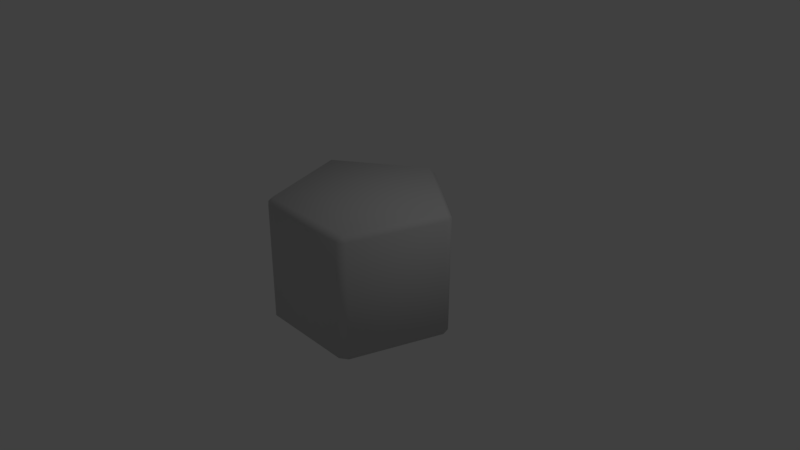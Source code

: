 # Source: Hex.blend  (saved by Blender 2.79.0; exported with 4.5.12 LTS)
import bpy
from mathutils import Matrix  # noqa: F401  (used for matrix-valued properties, if any)

bpy.ops.wm.read_factory_settings(use_empty=True)
scene = bpy.context.scene
scene.name = 'Scene'

# ---- collections
col_collection_1 = bpy.data.collections.new('Collection 1'); scene.collection.children.link(col_collection_1)

# ---- materials (node trees are filled in below, after node groups)
mat_material__25 = bpy.data.materials.new('Material #25')
mat_material__25.alpha_threshold = 0.0
mat_material__25.use_transparent_shadow = False
mat_material__25.diffuse_color = (0.588, 0.588, 0.588, 1.0)
mat_material__25.specular_color = (0.9, 0.9, 0.9)
mat_material__25.roughness = 0.5
mat_material__25.specular_intensity = 0.0

# ---- material node trees

# ---- world
world_world = bpy.data.worlds.new('World'); scene.world = world_world
world_world.color = (0.05088, 0.05088, 0.05088)
world_world.use_sun_shadow = False
world_world.sun_shadow_jitter_overblur = 0.0
world_world.cycles.sampling_method = 'MANUAL'

# ---- cameras
cam_camera = bpy.data.cameras.new('Camera')
cam_camera.clip_end = 100.0
cam_camera.lens = 35.0
cam_camera.sensor_width = 32.0
cam_camera.sensor_height = 18.0
cam_camera.ortho_scale = 7.314
cam_camera.dof.focus_distance = 0.0
cam_camera.dof.aperture_fstop = 128.0

# ---- lights
light_lamp = bpy.data.lights.new('Lamp', 'POINT')
light_lamp.transmission_factor = 0.0
light_lamp.cutoff_distance = 30.0
light_lamp.energy = 100.0
light_lamp.shadow_buffer_clip_start = 1.001
light_lamp.shadow_soft_size = 0.1
light_lamp.shadow_maximum_resolution = 0.006
light_lamp.use_absolute_resolution = True

# ---- meshes
me_untitled = bpy.data.meshes.new('Untitled')
me_untitled.from_pydata([(1.072, 0.3728, -0.805), (-0.08869, 1.132, -0.7794), (-1.169, 0.2625, -0.7705), (-0.6767, -1.034, -0.7907), (0.7085, -0.9657, -0.8121), (1.097, 0.3576, 0.7884), (-0.06341, 1.117, 0.814), (-1.144, 0.2473, 0.8229), (-0.6515, -1.049, 0.8026), (0.7338, -0.981, 0.7813), (1.11, 0.2524, -0.8068), (0.0377, 1.131, -0.7814), (-1.13, 0.3826, -0.77), (-0.7786, -0.9592, -0.7884), (0.6059, -1.04, -0.8112), (1.069, 0.2812, 0.8662), (1.136, 0.2372, 0.7866), (0.0007902, 1.065, 0.8907), (0.06298, 1.116, 0.812), (-1.075, 0.2907, 0.9003), (-1.105, 0.3673, 0.8234), (-0.6712, -0.9717, 0.8818), (-0.7534, -0.9744, 0.805), (0.6541, -0.9776, 0.8608), (0.6312, -1.055, 0.7822), (0.9937, 0.2845, -0.8753), (-0.0314, 1.036, -0.8518), (-1.063, 0.2936, -0.8426), (-0.6761, -0.9174, -0.8603), (0.5953, -0.923, -0.8805), (-0.03246, -0.04536, -0.8618), (-0.01515, -0.0502, 0.8811)], [], [(0, 11, 18, 5), (1, 12, 20, 6), (2, 13, 22, 7), (3, 14, 24, 8), (4, 10, 16, 9), (5, 15, 16), (6, 17, 18), (7, 19, 20), (8, 21, 22), (9, 23, 24), (18, 17, 15, 5), (5, 16, 10, 0), (11, 1, 6, 18), (20, 19, 17, 6), (12, 2, 7, 20), (22, 21, 19, 7), (13, 3, 8, 22), (24, 23, 21, 8), (14, 4, 9, 24), (16, 15, 23, 9), (11, 0, 25, 26), (2, 12, 27), (10, 4, 29, 25), (3, 13, 28), (12, 1, 26, 27), (0, 10, 25), (4, 14, 29), (13, 2, 27, 28), (1, 11, 26), (14, 3, 28, 29), (26, 25, 30), (21, 23, 31), (27, 30, 28), (28, 30, 29), (30, 25, 29), (30, 27, 26), (19, 31, 17), (31, 19, 21), (17, 31, 15), (15, 31, 23)])
me_untitled.polygons.foreach_set('use_smooth', [True] * 40)
_uv = me_untitled.uv_layers.new(name='UVChannel_1')
_uv.uv.foreach_set('vector', [0.5277, 0.0, 0.9829, 0.0, 0.9829, 0.9533, 0.5277, 0.9533, 0.4031, 0.0, 0.9657, 0.0, 0.9657, 0.9533, 0.4031, 0.9533, 0.2187, 0.0, 0.7813, 0.0, 0.7813, 0.9533, 0.2187, 0.9533, 0.03426, 0.0, 0.5969, 0.0, 0.5969, 0.9533, 0.03426, 0.9533, 0.01713, 0.0, 0.4723, 0.0, 0.4723, 0.9533, 0.01713, 0.9533, 0.5277, 0.9533, 0.5, 1.0, 0.4723, 0.9533, 0.4031, 0.9533, 0.3826, 1.0, 0.3477, 0.9533, 0.0, 0.7813, 0.03603, 0.7907, 0.03426, 0.8261, 0.03426, 0.1739, 0.03603, 0.2093, 0.0, 0.2187, 0.6523, 0.9533, 0.6174, 1.0, 0.5969, 0.9533, 0.6523, 0.9829, 0.6174, 0.9703, 0.9766, 0.5, 1.0, 0.5277, 0.5277, 0.9533, 0.4723, 0.9533, 0.4723, 0.0, 0.5277, 0.0, 0.3477, 0.0, 0.4031, 0.0, 0.4031, 0.9533, 0.3477, 0.9533, 0.03426, 0.8261, 0.03603, 0.7907, 0.6174, 0.9703, 0.5969, 1.0, 0.1739, 0.0, 0.2187, 0.0, 0.2187, 0.9533, 0.1739, 0.9533, 0.0, 0.2187, 0.03603, 0.2093, 0.03603, 0.7907, 0.0, 0.7813, 0.7813, 0.0, 0.8261, 0.0, 0.8261, 0.9533, 0.7813, 0.9533, 0.5969, -5.96e-08, 0.6174, 0.02969, 0.03603, 0.2093, 0.03426, 0.1739, 0.5969, 0.0, 0.6523, 0.0, 0.6523, 0.9533, 0.5969, 0.9533, 1.0, 0.4723, 0.9766, 0.5, 0.6174, 0.02969, 0.6523, 0.01713, 0.9829, 0.0, 0.5277, 0.0, 0.5277, 0.0, 0.9829, 0.0, 0.2187, 0.0, 0.1739, 0.0, 0.2187, 0.0, 0.4723, 0.0, 0.01713, 0.0, 0.01713, 0.0, 0.4723, 0.0, 0.8261, 0.0, 0.7813, 0.0, 0.8261, 0.0, 0.9657, 0.0, 0.4031, 0.0, 0.4031, 0.0, 0.9657, 0.0, 0.5277, 0.0, 0.4723, 0.0, 0.5277, 0.0, 0.6523, 0.0, 0.5969, 0.0, 0.6523, 0.0, 0.7813, 0.0, 0.2187, 0.0, 0.2187, 0.0, 0.7813, 0.0, 0.4031, 0.0, 0.3477, 0.0, 0.4031, 0.0, 0.5969, 0.0, 0.03426, 0.0, 0.03426, 0.0, 0.5969, 0.0, 0.3477, 0.0, 0.4723, 0.0, 0.3884, 0.0, 0.03603, 0.2093, 0.6174, 0.02969, 0.319, 0.4203, 0.1739, 0.0, 0.3884, 0.0, 0.7813, 0.0, 0.7813, 0.0, 0.3884, 0.0, 0.5969, 0.0, 0.3884, 0.0, 0.4723, 0.0, 0.5969, 0.0, 0.3884, 0.0, 0.1739, 0.0, 0.3477, 0.0, 0.03603, 0.7907, 0.319, 0.4203, 0.6174, 0.9703, 0.319, 0.4203, 0.03603, 0.7907, 0.03603, 0.2093, 0.6174, 0.9703, 0.319, 0.4203, 0.9766, 0.5, 0.9766, 0.5, 0.319, 0.4203, 0.6174, 0.02969])
me_untitled.materials.append(mat_material__25)
me_untitled.use_remesh_preserve_volume = False
me_untitled.use_remesh_preserve_attributes = False
me_untitled.use_mirror_vertex_groups = False
me_untitled.update()
me_untitled.normals_split_custom_set([tuple(v) for v in zip(*[iter([0.7118, 0.5326, -0.458, 0.2836, 0.8492, -0.4454, 0.3241, 0.8825, 0.3409, 0.7544, 0.5669, 0.3311, -0.2886, 0.8548, -0.4313, -0.7237, 0.5438, -0.4249, -0.7384, 0.5735, 0.3548, -0.3052, 0.8853, 0.3509, -0.9046, -0.002622, -0.4263, -0.7405, -0.5121, -0.4353, -0.773, -0.5325, 0.3448, -0.9356, -0.02421, 0.3522, -0.2765, -0.8489, -0.4504, 0.2567, -0.8489, -0.4621, 0.268, -0.907, 0.3247, -0.2656, -0.9047, 0.3332, 0.7175, -0.5145, -0.4697, 0.8837, -0.009333, -0.468, 0.9461, -0.03254, 0.3223, 0.7789, -0.5394, 0.3201, 0.7544, 0.5669, 0.3311, 0.4887, 0.1437, 0.8605, 0.9461, -0.03254, 0.3223, -0.3052, 0.8853, 0.3509, 0.01603, 0.4904, 0.8713, 0.3241, 0.8825, 0.3409, -0.9356, -0.02421, 0.3522, -0.4598, 0.1479, 0.8756, -0.7384, 0.5735, 0.3548, -0.2656, -0.9047, 0.3332, -0.2812, -0.4105, 0.8674, -0.773, -0.5325, 0.3448, 0.7789, -0.5394, 0.3201, 0.305, -0.4131, 0.8581, 0.268, -0.907, 0.3247, 0.3241, 0.8825, 0.3409, 0.01603, 0.4904, 0.8713, 0.4887, 0.1437, 0.8605, 0.7544, 0.5669, 0.3311, 0.7544, 0.5669, 0.3311, 0.9461, -0.03254, 0.3223, 0.8837, -0.009333, -0.468, 0.7118, 0.5326, -0.458, 0.2836, 0.8492, -0.4454, -0.2886, 0.8548, -0.4313, -0.3052, 0.8853, 0.3509, 0.3241, 0.8825, 0.3409, -0.7384, 0.5735, 0.3548, -0.4598, 0.1479, 0.8756, 0.01603, 0.4904, 0.8713, -0.3052, 0.8853, 0.3509, -0.7237, 0.5438, -0.4249, -0.9046, -0.002622, -0.4263, -0.9356, -0.02421, 0.3522, -0.7384, 0.5735, 0.3548, -0.773, -0.5325, 0.3448, -0.2812, -0.4105, 0.8674, -0.4598, 0.1479, 0.8756, -0.9356, -0.02421, 0.3522, -0.7405, -0.5121, -0.4353, -0.2765, -0.8489, -0.4504, -0.2656, -0.9047, 0.3332, -0.773, -0.5325, 0.3448, 0.268, -0.907, 0.3247, 0.305, -0.4131, 0.8581, -0.2812, -0.4105, 0.8674, -0.2656, -0.9047, 0.3332, 0.2567, -0.8489, -0.4621, 0.7175, -0.5145, -0.4697, 0.7789, -0.5394, 0.3201, 0.268, -0.907, 0.3247, 0.9461, -0.03254, 0.3223, 0.4887, 0.1437, 0.8605, 0.305, -0.4131, 0.8581, 0.7789, -0.5394, 0.3201, 0.2836, 0.8492, -0.4454, 0.7118, 0.5326, -0.458, 0.2967, 0.1113, -0.9485, -0.01903, 0.347, -0.9377, -0.9046, -0.002622, -0.4263, -0.7237, 0.5438, -0.4249, -0.3441, 0.1165, -0.9317, 0.8837, -0.009333, -0.468, 0.7175, -0.5145, -0.4697, 0.1745, -0.2611, -0.9494, 0.2967, 0.1113, -0.9485, -0.2765, -0.8489, -0.4504, -0.7405, -0.5121, -0.4353, -0.2209, -0.2632, -0.9391, -0.7237, 0.5438, -0.4249, -0.2886, 0.8548, -0.4313, -0.01903, 0.347, -0.9377, -0.3441, 0.1165, -0.9317, 0.7118, 0.5326, -0.458, 0.8837, -0.009333, -0.468, 0.2967, 0.1113, -0.9485, 0.7175, -0.5145, -0.4697, 0.2567, -0.8489, -0.4621, 0.1745, -0.2611, -0.9494, -0.7405, -0.5121, -0.4353, -0.9046, -0.002622, -0.4263, -0.3441, 0.1165, -0.9317, -0.2209, -0.2632, -0.9391, -0.2886, 0.8548, -0.4313, 0.2836, 0.8492, -0.4454, -0.01903, 0.347, -0.9377, 0.2567, -0.8489, -0.4621, -0.2765, -0.8489, -0.4504, -0.2209, -0.2632, -0.9391, 0.1745, -0.2611, -0.9494, -0.01903, 0.347, -0.9377, 0.2967, 0.1113, -0.9485, -0.01586, 0.009567, -0.9998, -0.2812, -0.4105, 0.8674, 0.305, -0.4131, 0.8581, 0.01585, -0.009556, 0.9998, -0.3441, 0.1165, -0.9317, -0.01586, 0.009567, -0.9998, -0.2209, -0.2632, -0.9391, -0.2209, -0.2632, -0.9391, -0.01586, 0.009567, -0.9998, 0.1745, -0.2611, -0.9494, -0.01586, 0.009567, -0.9998, 0.2967, 0.1113, -0.9485, 0.1745, -0.2611, -0.9494, -0.01586, 0.009567, -0.9998, -0.3441, 0.1165, -0.9317, -0.01903, 0.347, -0.9377, -0.4598, 0.1479, 0.8756, 0.01585, -0.009556, 0.9998, 0.01603, 0.4904, 0.8713, 0.01585, -0.009556, 0.9998, -0.4598, 0.1479, 0.8756, -0.2812, -0.4105, 0.8674, 0.01603, 0.4904, 0.8713, 0.01585, -0.009556, 0.9998, 0.4887, 0.1437, 0.8605, 0.4887, 0.1437, 0.8605, 0.01585, -0.009556, 0.9998, 0.305, -0.4131, 0.8581])] * 3)])

# ---- objects
ob_hexmesh = bpy.data.objects.new('HexMesh', me_untitled)
ob_lamp = bpy.data.objects.new('Lamp', light_lamp)
ob_camera = bpy.data.objects.new('Camera', cam_camera)

# ---- transforms, parenting, visibility, modifiers, constraints
ob_hexmesh.location = (0.0, 0.0, 0.0)
ob_hexmesh.color = (0.8, 0.8, 0.8, 1.0)
ob_hexmesh.lineart.crease_threshold = 0.0
ob_lamp.location = (4.076, 1.005, 5.904)
ob_lamp.rotation_euler = (0.6503, 0.05522, 1.866)
ob_lamp.lock_rotations_4d = False
ob_lamp.empty_display_type = 'ARROWS'
ob_lamp.color = (0.0, 0.0, 0.0, 0.0)
ob_lamp.lineart.crease_threshold = 0.0
ob_camera.location = (7.481, -6.508, 5.344)
ob_camera.rotation_euler = (1.109, 0.0, 0.8149)
ob_camera.lock_rotations_4d = False
ob_camera.empty_display_type = 'ARROWS'
ob_camera.color = (0.0, 0.0, 0.0, 0.0)
ob_camera.display_type = 'WIRE'
ob_camera.lineart.crease_threshold = 0.0

# ---- collection membership
col_collection_1.objects.link(ob_hexmesh)
col_collection_1.objects.link(ob_lamp)
col_collection_1.objects.link(ob_camera)

# ---- scene / render settings (as saved in the file)
scene.camera = ob_camera
scene.frame_start = 1; scene.frame_end = 250; scene.frame_set(1)
scene.render.engine = 'BLENDER_EEVEE_NEXT'
scene.render.resolution_percentage = 50
scene.render.fps = 30
scene.render.dither_intensity = 0.0
scene.cycles.use_denoising = False
scene.cycles.samples = 128
scene.cycles.sampling_pattern = 'TABULATED_SOBOL'
scene.cycles.use_adaptive_sampling = False
scene.cycles.use_light_tree = False
scene.cycles.blur_glossy = 0.0
scene.cycles.sample_clamp_indirect = 0.0
scene.view_settings.view_transform = 'Standard'
bpy.context.view_layer.update()
